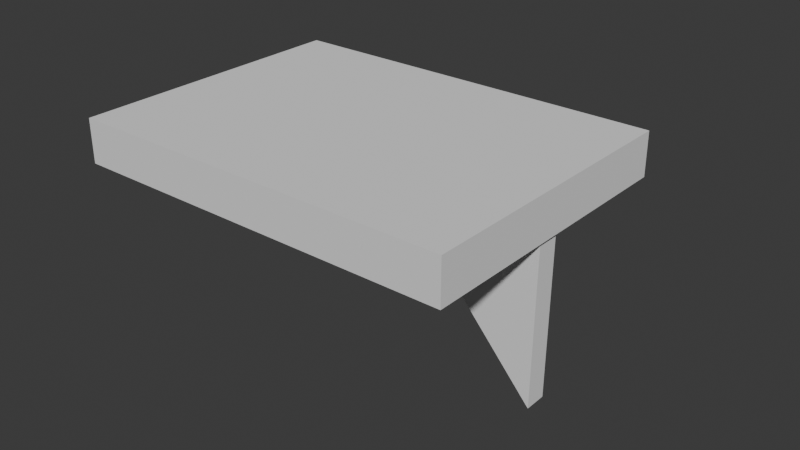 # Source: Shleves.blend  (saved by Blender 4.2.66; exported with 4.5.12 LTS)
import bpy
from mathutils import Matrix  # noqa: F401  (used for matrix-valued properties, if any)

bpy.ops.wm.read_factory_settings(use_empty=True)
scene = bpy.context.scene
scene.name = 'Scene'

# ---- collections
col_collection = bpy.data.collections.new('Collection'); scene.collection.children.link(col_collection)

# ---- world
world_world = bpy.data.worlds.new('World'); scene.world = world_world
world_world.use_nodes = True; world_world.node_tree.nodes.clear()
_N = world_world.node_tree.nodes; _L = world_world.node_tree.links
n0 = _N.new('ShaderNodeOutputWorld'); n0.name = 'World Output'; n0.location = (300, 300)
n1 = _N.new('ShaderNodeBackground'); n1.name = 'Background'; n1.location = (10, 300)
n1.inputs[0].default_value = (0.05088, 0.05088, 0.05088, 1.0)
_L.new(n1.outputs[0], n0.inputs[0])
n0.is_active_output = True
world_world.color = (0.05088, 0.05088, 0.05088)
world_world.sun_shadow_jitter_overblur = 0.0

# ---- meshes
me_cube_001 = bpy.data.meshes.new('Cube.001')
me_cube_001.from_pydata([(-1.0, -1.0, -1.0), (-1.0, -1.0, 1.0), (-1.0, 1.0, -1.0), (-1.0, 1.0, 1.0), (1.0, -1.0, -1.0), (1.0, -1.0, 1.0), (1.0, 1.0, -1.0), (1.0, 1.0, 1.0), (-1.0, 0.4935, -1.0), (-1.0, -0.4935, -1.0), (-1.0, -0.4935, 1.0), (-1.0, 0.4935, 1.0), (1.0, -0.4935, -1.0), (1.0, 0.4935, -1.0), (1.0, 0.4935, 1.0), (1.0, -0.4935, 1.0)], [], [(8, 11, 3, 2), (2, 3, 7, 6), (12, 15, 5, 4), (4, 5, 1, 0), (9, 12, 4, 0), (15, 10, 1, 5), (7, 3, 11, 14), (14, 11, 10, 15), (2, 6, 13, 8), (8, 13, 12, 9), (6, 7, 14, 13), (13, 14, 15, 12), (0, 1, 10, 9), (9, 10, 11, 8)])
_uv = me_cube_001.uv_layers.new(name='UVMap')
_uv.uv.foreach_set('vector', [0.3333, 0.08442, 3.336e-08, 0.08442, 3.974e-08, 3e-15, 0.3333, 2.517e-08, 0.3333, 0.6667, 9.273e-09, 0.6667, 3.444e-08, 0.3333, 0.3333, 0.3333, 0.6667, 0.08442, 0.3333, 0.08442, 0.3333, 5.298e-09, 0.6667, 3.046e-08, 0.6667, 0.6667, 0.3333, 0.6667, 0.3333, 0.3333, 0.6667, 0.3333, 0.08442, 0.6667, 0.08442, 1.0, 3.975e-09, 1.0, 2.914e-08, 0.6667, 0.4178, 0.6667, 0.4178, 1.0, 0.3333, 1.0, 0.3333, 0.6667, 0.6667, 0.6667, 0.6667, 1.0, 0.5822, 1.0, 0.5822, 0.6667, 0.5822, 0.6667, 0.5822, 1.0, 0.4178, 1.0, 0.4178, 0.6667, 0.3333, 0.6667, 0.3333, 1.0, 0.2489, 1.0, 0.2489, 0.6667, 0.2489, 0.6667, 0.2489, 1.0, 0.08442, 1.0, 0.08442, 0.6667, 0.6667, 0.3333, 0.3333, 0.3333, 0.3333, 0.2489, 0.6667, 0.2489, 0.6667, 0.2489, 0.3333, 0.2489, 0.3333, 0.08442, 0.6667, 0.08442, 0.3333, 0.3333, 1.457e-08, 0.3333, 2.094e-08, 0.2489, 0.3333, 0.2489, 0.3333, 0.2489, 2.094e-08, 0.2489, 3.336e-08, 0.08442, 0.3333, 0.08442])
me_cube_001.update()
me_cube_003 = bpy.data.meshes.new('Cube.003')
me_cube_003.from_pydata([(-4.077, -1.0, -4.122), (-0.2559, -1.0, 0.3667), (-4.077, 1.0, -4.122), (-0.2559, 1.0, 0.3667), (10.62, -1.0, -3.956), (2.261, -1.0, 3.324), (10.62, 1.0, -3.956), (2.261, 1.0, 3.324)], [], [(0, 1, 3, 2), (2, 3, 7, 6), (6, 7, 5, 4), (4, 5, 1, 0), (2, 6, 4, 0), (7, 3, 1, 5)])
_uv = me_cube_003.uv_layers.new(name='UVMap')
_uv.uv.foreach_set('vector', [0.375, 0.0, 0.625, 0.0, 0.625, 0.25, 0.375, 0.25, 0.375, 0.25, 0.625, 0.25, 0.625, 0.5, 0.375, 0.5, 0.375, 0.5, 0.625, 0.5, 0.625, 0.75, 0.375, 0.75, 0.375, 0.75, 0.625, 0.75, 0.625, 1.0, 0.375, 1.0, 0.125, 0.5, 0.375, 0.5, 0.375, 0.75, 0.125, 0.75, 0.625, 0.5, 0.875, 0.5, 0.875, 0.75, 0.625, 0.75])
me_cube_003.update()

# ---- objects
ob_cube = bpy.data.objects.new('Cube', me_cube_001)
ob_cube_001 = bpy.data.objects.new('Cube.001', me_cube_003)

# ---- transforms, parenting, visibility, modifiers, constraints
ob_cube.location = (0.0, 0.0, 0.0)
ob_cube.scale = (1.0, 0.7365, -0.1111)
ob_cube_001.location = (0.6694, -0.006229, -0.1111)
ob_cube_001.rotation_euler = (7.294e-08, 0.8656, 1.579e-07)
ob_cube_001.scale = (0.07747, 0.05681, 0.07747)

# ---- collection membership
col_collection.objects.link(ob_cube)
col_collection.objects.link(ob_cube_001)

# ---- scene / render settings (as saved in the file)
scene.frame_start = 1; scene.frame_end = 250; scene.frame_set(1)
scene.render.engine = 'BLENDER_EEVEE_NEXT'
bpy.context.view_layer.update()

# ---- added for rendering (the .blend has no active camera and no usable light): camera, sun
cam_auto = bpy.data.cameras.new('AutoCamera')
cam_auto.lens = 50.0
cam_auto.sensor_width = 36.0
cam_auto.clip_end = 1000.0
ob_auto_camera = bpy.data.objects.new('AutoCamera', cam_auto)
scene.collection.objects.link(ob_auto_camera)
ob_auto_camera.location = (3.04544, -3.41535, 1.9528)
ob_auto_camera.rotation_euler = (1.09748, -7.21219e-08, 0.694738)
scene.camera = ob_auto_camera
light_auto_sun = bpy.data.lights.new('AutoSun', 'SUN')
light_auto_sun.energy = 3.0
light_auto_sun.angle = 0.0523599
ob_auto_sun = bpy.data.objects.new('AutoSun', light_auto_sun)
scene.collection.objects.link(ob_auto_sun)
ob_auto_sun.rotation_euler = (0.872665, 0.174533, 0.523599)
bpy.context.view_layer.update()
